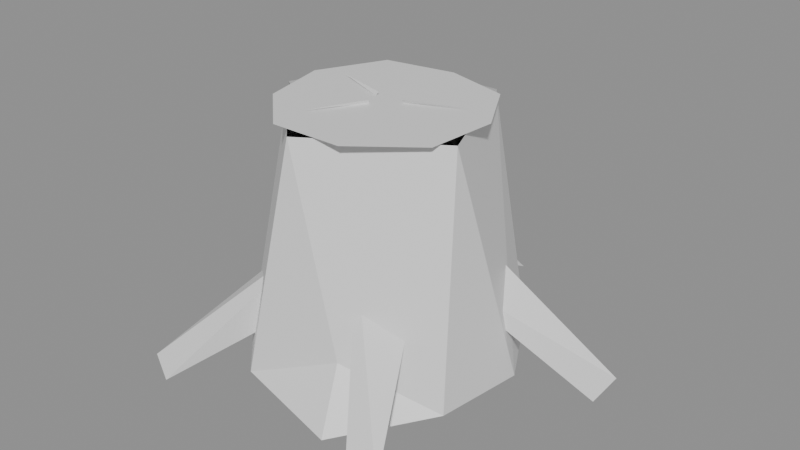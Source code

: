 # Source: 22_LOD3.blend  (saved by Blender 5.2.44; exported with 4.5.12 LTS)
import bpy
from mathutils import Matrix  # noqa: F401  (used for matrix-valued properties, if any)

bpy.ops.wm.read_factory_settings(use_empty=True)
scene = bpy.context.scene
scene.name = 'Scene'

# ---- materials (node trees are filled in below, after node groups)
mat_alpinetreepalette = bpy.data.materials.new('AlpineTreePalette')
mat_alpinetreepalette.roughness = 0.5

# ---- material node trees
mat_alpinetreepalette.use_nodes = True; mat_alpinetreepalette.node_tree.nodes.clear()
_N = mat_alpinetreepalette.node_tree.nodes; _L = mat_alpinetreepalette.node_tree.links
n0 = _N.new('ShaderNodeBsdfPrincipled'); n0.name = 'Principled BSDF'; n0.location = (-200, 100)
n0.inputs[10].default_value = 0.005
n1 = _N.new('ShaderNodeOutputMaterial'); n1.name = 'Material Output'; n1.location = (200, 100)
n2 = _N.new('ShaderNodeNormalMap'); n2.name = 'Normal Map'; n2.location = (-600, -600)
n2.label = 'Normal/Map'
n2.width = 160
n2.inputs[0].default_value = 0.0
_L.new(n0.outputs[0], n1.inputs[0])
_L.new(n2.outputs[0], n0.inputs[5])
n1.is_active_output = True

# ---- meshes
me_22_tall_cut_stump___tree_or_wood_004 = bpy.data.meshes.new('22 Tall Cut Stump | Tree or Wood.004')
me_22_tall_cut_stump___tree_or_wood_004.from_pydata([(-2.04, 0.07968, -11.1), (-2.226, 0.1045, -11.44), (-2.597, 0.06407, -11.54), (-2.994, 0.1072, -11.47), (-3.181, 0.08826, -11.08), (-3.09, 0.07939, -10.72), (-2.808, 0.1082, -10.44), (-2.373, 0.03988, -10.37), (-2.069, 0.1093, -10.69), (-2.426, 0.2709, -10.52), (-2.154, 1.089, -10.85), (-2.372, 1.089, -11.38), (-2.897, 1.09, -11.36), (-3.037, 1.089, -10.94), (-2.65, 1.089, -10.54), (-2.175, 1.096, -11.07), (-2.319, 1.096, -11.33), (-2.598, 1.096, -11.41), (-2.897, 1.096, -11.36), (-3.035, 1.096, -11.08), (-2.756, 1.096, -10.58), (-2.449, 1.096, -10.58), (-2.2, 1.096, -10.77), (-2.972, 1.096, -10.79), (-1.768, 0.003782, -11.24), (-1.706, 0.1127, -11.29), (-2.48, 0.4177, -11.15), (-2.34, 0.5282, -10.93), (-2.343, 0.6286, -11.15), (-2.655, 0.08937, -11.92), (-2.53, 0.04526, -11.89), (-2.731, 0.4545, -11.18), (-2.47, 0.4389, -11.17), (-2.556, 0.6252, -11.29), (-3.488, 0.08249, -11.24), (-3.421, 0.04427, -11.35), (-2.889, 0.5781, -10.97), (-2.717, 0.3936, -11.1), (-2.798, 0.5743, -11.21), (-3.21, 0.08359, -10.31), (-3.087, 0.04676, -10.25), (-2.852, 0.5474, -10.89), (-2.697, 0.6175, -10.72), (-2.635, 0.3971, -10.85), (-2.144, 0.03563, -10.24), (-2.025, 0.08907, -10.27), (-2.547, 0.3885, -10.87), (-2.504, 0.6094, -10.72), (-2.341, 0.5488, -10.89), (-2.538, 1.11, -11.02), (-2.543, 1.096, -11.03), (-2.311, 1.103, -11.12), (-2.663, 1.096, -11.02), (-2.659, 1.11, -11.03), (-2.896, 1.103, -11.11), (-2.636, 1.094, -10.95), (-2.628, 1.112, -10.94), (-2.754, 1.103, -10.73)], [], [(7, 8, 9), (0, 11, 10), (2, 11, 1), (2, 12, 11), (4, 12, 3), (5, 13, 4), (5, 14, 13), (9, 14, 6), (9, 10, 14), (0, 10, 8), (7, 5, 2), (17, 23, 16), (19, 23, 18), (21, 23, 20), (15, 23, 22), (25, 27, 24), (25, 28, 27), (25, 26, 28), (24, 26, 25), (30, 32, 31), (29, 31, 33), (35, 37, 34), (34, 38, 35), (39, 42, 41), (39, 43, 40), (42, 43, 41), (45, 47, 44), (45, 48, 47), (44, 46, 45), (47, 48, 46), (49, 51, 50), (52, 54, 53), (7, 9, 6), (0, 1, 11), (2, 3, 12), (4, 13, 12), (5, 6, 14), (9, 8, 10), (0, 8, 7), (7, 6, 5), (5, 4, 2), (4, 3, 2), (2, 1, 0), (7, 2, 0), (15, 16, 23), (17, 18, 23), (21, 22, 23), (24, 27, 26), (26, 27, 28), (29, 30, 31), (30, 33, 32), (30, 29, 33), (31, 32, 33), (34, 37, 36), (35, 38, 37), (34, 36, 38), (36, 37, 38), (39, 40, 42), (40, 43, 42), (39, 41, 43), (44, 47, 46), (45, 46, 48), (55, 57, 56)])
_uv = me_22_tall_cut_stump___tree_or_wood_004.uv_layers.new(name='PaletteUV')
_uv.uv.foreach_set('vector', [0.1562, 0.5, 0.1562, 0.5, 0.1562, 0.5, 0.03125, 0.5, 0.03125, 0.5, 0.03125, 0.5, 0.1562, 0.5, 0.1562, 0.5, 0.1562, 0.5, 0.1562, 0.5, 0.1562, 0.5, 0.1562, 0.5, 0.1562, 0.5, 0.1562, 0.5, 0.1562, 0.5, 0.03125, 0.5, 0.03125, 0.5, 0.03125, 0.5, 0.1562, 0.5, 0.1562, 0.5, 0.1562, 0.5, 0.1562, 0.5, 0.1562, 0.5, 0.1562, 0.5, 0.1562, 0.5, 0.1562, 0.5, 0.1562, 0.5, 0.03125, 0.5, 0.03125, 0.5, 0.03125, 0.5, 0.1562, 0.5, 0.1562, 0.5, 0.1562, 0.5, 0.2812, 0.5, 0.2812, 0.5, 0.2812, 0.5, 0.2812, 0.5, 0.2812, 0.5, 0.2812, 0.5, 0.2812, 0.5, 0.2812, 0.5, 0.2812, 0.5, 0.2812, 0.5, 0.2812, 0.5, 0.2812, 0.5, 0.1562, 0.5, 0.1562, 0.5, 0.1562, 0.5, 0.1562, 0.5, 0.1562, 0.5, 0.1562, 0.5, 0.1562, 0.5, 0.1562, 0.5, 0.1562, 0.5, 0.1562, 0.5, 0.1562, 0.5, 0.1562, 0.5, 0.1562, 0.5, 0.1562, 0.5, 0.1562, 0.5, 0.1562, 0.5, 0.1562, 0.5, 0.1562, 0.5, 0.1562, 0.5, 0.1562, 0.5, 0.1562, 0.5, 0.1562, 0.5, 0.1562, 0.5, 0.1562, 0.5, 0.1562, 0.5, 0.1562, 0.5, 0.1562, 0.5, 0.1562, 0.5, 0.1562, 0.5, 0.1562, 0.5, 0.1562, 0.5, 0.1562, 0.5, 0.1562, 0.5, 0.1562, 0.5, 0.1562, 0.5, 0.1562, 0.5, 0.1562, 0.5, 0.1562, 0.5, 0.1562, 0.5, 0.1562, 0.5, 0.1562, 0.5, 0.1562, 0.5, 0.1562, 0.5, 0.1562, 0.5, 0.1562, 0.5, 0.09375, 0.5, 0.09375, 0.5, 0.09375, 0.5, 0.09375, 0.5, 0.09375, 0.5, 0.09375, 0.5, 0.1562, 0.5, 0.1562, 0.5, 0.1562, 0.5, 0.03125, 0.5, 0.03125, 0.5, 0.03125, 0.5, 0.1562, 0.5, 0.1562, 0.5, 0.1562, 0.5, 0.1562, 0.5, 0.1562, 0.5, 0.1562, 0.5, 0.1562, 0.5, 0.1562, 0.5, 0.1562, 0.5, 0.1562, 0.5, 0.1562, 0.5, 0.1562, 0.5, 0.1562, 0.5, 0.1562, 0.5, 0.1562, 0.5, 0.1562, 0.5, 0.1562, 0.5, 0.1562, 0.5, 0.1562, 0.5, 0.1562, 0.5, 0.1562, 0.5, 0.1562, 0.5, 0.1562, 0.5, 0.1562, 0.5, 0.1562, 0.5, 0.1562, 0.5, 0.1562, 0.5, 0.1562, 0.5, 0.1562, 0.5, 0.1562, 0.5, 0.2812, 0.5, 0.2812, 0.5, 0.2812, 0.5, 0.2812, 0.5, 0.2812, 0.5, 0.2812, 0.5, 0.2812, 0.5, 0.2812, 0.5, 0.2812, 0.5, 0.1562, 0.5, 0.1562, 0.5, 0.1562, 0.5, 0.1562, 0.5, 0.1562, 0.5, 0.1562, 0.5, 0.1562, 0.5, 0.1562, 0.5, 0.1562, 0.5, 0.1562, 0.5, 0.1562, 0.5, 0.1562, 0.5, 0.1562, 0.5, 0.1562, 0.5, 0.1562, 0.5, 0.1562, 0.5, 0.1562, 0.5, 0.1562, 0.5, 0.1562, 0.5, 0.1562, 0.5, 0.1562, 0.5, 0.1562, 0.5, 0.1562, 0.5, 0.1562, 0.5, 0.1562, 0.5, 0.1562, 0.5, 0.1562, 0.5, 0.1562, 0.5, 0.1562, 0.5, 0.1562, 0.5, 0.1562, 0.5, 0.1562, 0.5, 0.1562, 0.5, 0.1562, 0.5, 0.1562, 0.5, 0.1562, 0.5, 0.1562, 0.5, 0.1562, 0.5, 0.1562, 0.5, 0.1562, 0.5, 0.1562, 0.5, 0.1562, 0.5, 0.1562, 0.5, 0.1562, 0.5, 0.1562, 0.5, 0.09375, 0.5, 0.09375, 0.5, 0.09375, 0.5])
me_22_tall_cut_stump___tree_or_wood_004.materials.append(mat_alpinetreepalette)
me_22_tall_cut_stump___tree_or_wood_004.update()
me_22_tall_cut_stump___tree_or_wood_004.normals_split_custom_set([tuple(v) for v in zip(*[iter([0.5545, 0.534, 0.6382, 0.5545, 0.534, 0.6382, 0.5545, 0.534, 0.6382, 0.9059, 0.1939, -0.3766, 0.9059, 0.1939, -0.3766, 0.9059, 0.1939, -0.3766, 0.2487, 0.1007, -0.9633, 0.2487, 0.1007, -0.9633, 0.2487, 0.1007, -0.9633, -0.03682, 0.1669, -0.9853, -0.03682, 0.1669, -0.9853, -0.03682, 0.1669, -0.9853, -0.8981, 0.1389, -0.4172, -0.8981, 0.1389, -0.4172, -0.8981, 0.1389, -0.4172, -0.9634, 0.1055, 0.2466, -0.9634, 0.1055, 0.2466, -0.9634, 0.1055, 0.2466, -0.7124, 0.1875, 0.6763, -0.7124, 0.1875, 0.6763, -0.7124, 0.1875, 0.6763, 0.1717, 0.07178, 0.9825, 0.1717, 0.07178, 0.9825, 0.1717, 0.07178, 0.9825, 0.5297, 0.166, 0.8318, 0.5297, 0.166, 0.8318, 0.5297, 0.166, 0.8318, 0.9932, 0.09678, 0.06525, 0.9932, 0.09678, 0.06525, 0.9932, 0.09678, 0.06525, -0.04957, -0.9987, -0.01114, -0.04957, -0.9987, -0.01114, -0.04957, -0.9987, -0.01114, 0.0, 1.0, -5.937e-07, 0.0, 1.0, -5.937e-07, 0.0, 1.0, -5.937e-07, 0.0, 1.0, 0.0, 0.0, 1.0, 0.0, 0.0, 1.0, 0.0, 0.0, 1.0, 9.077e-07, 0.0, 1.0, 9.077e-07, 0.0, 1.0, 9.077e-07, 0.0, 1.0, -5.029e-07, 0.0, 1.0, -5.029e-07, 0.0, 1.0, -5.029e-07, 0.5362, 0.1016, 0.8379, 0.5362, 0.1016, 0.8379, 0.5362, 0.1016, 0.8379, 0.6374, 0.7029, 0.3156, 0.6374, 0.7029, 0.3156, 0.6374, 0.7029, 0.3156, -0.1338, 0.09761, -0.9862, -0.1338, 0.09761, -0.9862, -0.1338, 0.09761, -0.9862, -0.2741, -0.2892, -0.9172, -0.2741, -0.2892, -0.9172, -0.2741, -0.2892, -0.9172, -0.08387, -0.8741, 0.4784, -0.08387, -0.8741, 0.4784, -0.08387, -0.8741, 0.4784, -0.7549, 0.554, -0.351, -0.7549, 0.554, -0.351, -0.7549, 0.554, -0.351, 0.2604, -0.8552, 0.448, 0.2604, -0.8552, 0.448, 0.2604, -0.8552, 0.448, -0.4772, 0.7039, -0.5262, -0.4772, 0.7039, -0.5262, -0.4772, 0.7039, -0.5262, -0.6026, 0.7616, 0.2384, -0.6026, 0.7616, 0.2384, -0.6026, 0.7616, 0.2384, -0.002385, -0.8624, -0.5063, -0.002385, -0.8624, -0.5063, -0.002385, -0.8624, -0.5063, 0.5004, 0.5339, -0.6815, 0.5004, 0.5339, -0.6815, 0.5004, 0.5339, -0.6815, -0.04317, 0.6304, 0.7751, -0.04317, 0.6304, 0.7751, -0.04317, 0.6304, 0.7751, 0.5734, 0.7699, 0.28, 0.5734, 0.7699, 0.28, 0.5734, 0.7699, 0.28, 0.1845, -0.8029, -0.5668, 0.1845, -0.8029, -0.5668, 0.1845, -0.8029, -0.5668, -0.4932, 0.5415, -0.6808, -0.4932, 0.5415, -0.6808, -0.4932, 0.5415, -0.6808, -0.2754, 0.7071, -0.6513, -0.2754, 0.7071, -0.6513, -0.2754, 0.7071, -0.6513, 0.2369, -0.7071, -0.6663, 0.2369, -0.7071, -0.6663, 0.2369, -0.7071, -0.6663, -0.05087, 0.5288, 0.8472, -0.05087, 0.5288, 0.8472, -0.05087, 0.5288, 0.8472, 0.8733, 0.16, -0.4602, 0.8733, 0.16, -0.4602, 0.8733, 0.16, -0.4602, -0.1509, 0.1325, -0.9796, -0.1509, 0.1325, -0.9796, -0.1509, 0.1325, -0.9796, -0.9323, 0.1768, -0.3156, -0.9323, 0.1768, -0.3156, -0.9323, 0.1768, -0.3156, -0.7055, 0.1829, 0.6847, -0.7055, 0.1829, 0.6847, -0.7055, 0.1829, 0.6847, 0.4981, 0.183, 0.8476, 0.4981, 0.183, 0.8476, 0.4981, 0.183, 0.8476, 0.3128, -0.9454, 0.09162, 0.3128, -0.9454, 0.09162, 0.3128, -0.9454, 0.09162, -0.1928, -0.9381, 0.2877, -0.1928, -0.9381, 0.2877, -0.1928, -0.9381, 0.2877, -0.05077, -0.9986, -0.01187, -0.05077, -0.9986, -0.01187, -0.05077, -0.9986, -0.01187, -0.1251, -0.9864, -0.1063, -0.1251, -0.9864, -0.1063, -0.1251, -0.9864, -0.1063, 0.1471, -0.9777, -0.1498, 0.1471, -0.9777, -0.1498, 0.1471, -0.9777, -0.1498, 0.05237, -0.9982, -0.03055, 0.05237, -0.9982, -0.03055, 0.05237, -0.9982, -0.03055, 0.0, 1.0, 4.82e-07, 0.0, 1.0, 4.82e-07, 0.0, 1.0, 4.82e-07, 0.0, 1.0, 8.955e-08, 0.0, 1.0, 8.955e-08, 0.0, 1.0, 8.955e-08, 0.0, 1.0, 0.0, 0.0, 1.0, 0.0, 0.0, 1.0, 0.0, -0.3537, -0.7262, 0.5896, -0.3537, -0.7262, 0.5896, -0.3537, -0.7262, 0.5896, -0.8116, 0.5269, 0.2524, -0.8116, 0.5269, 0.2524, -0.8116, 0.5269, 0.2524, -0.3761, -0.8454, 0.3793, -0.3761, -0.8454, 0.3793, -0.3761, -0.8454, 0.3793, 0.934, 0.2772, -0.2256, 0.934, 0.2772, -0.2256, 0.934, 0.2772, -0.2256, 0.3711, 0.6781, -0.6344, 0.3711, 0.6781, -0.6344, 0.3711, 0.6781, -0.6344, -0.02205, 0.5498, 0.835, -0.02205, 0.5498, 0.835, -0.02205, 0.5498, 0.835, 0.06043, -0.5421, 0.8382, 0.06043, -0.5421, 0.8382, 0.06043, -0.5421, 0.8382, 0.4605, -0.3169, -0.8292, 0.4605, -0.3169, -0.8292, 0.4605, -0.3169, -0.8292, -0.5593, 0.7994, -0.2192, -0.5593, 0.7994, -0.2192, -0.5593, 0.7994, -0.2192, 0.7948, 0.5352, 0.286, 0.7948, 0.5352, 0.286, 0.7948, 0.5352, 0.286, -0.152, 0.6893, 0.7084, -0.152, 0.6893, 0.7084, -0.152, 0.6893, 0.7084, 0.8208, -0.0957, 0.5631, 0.8208, -0.0957, 0.5631, 0.8208, -0.0957, 0.5631, -0.3081, -0.6402, -0.7037, -0.3081, -0.6402, -0.7037, -0.3081, -0.6402, -0.7037, -0.8682, -0.14, 0.4761, -0.8682, -0.14, 0.4761, -0.8682, -0.14, 0.4761, 0.4097, -0.6175, -0.6714, 0.4097, -0.6175, -0.6714, 0.4097, -0.6175, -0.6714, -0.7796, 0.4472, -0.4385, -0.7796, 0.4472, -0.4385, -0.7796, 0.4472, -0.4385])] * 3)])

# ---- objects
ob_basisx = bpy.data.objects.new('BasisX', None)
ob_basisy = bpy.data.objects.new('BasisY', None)
ob_basisz = bpy.data.objects.new('BasisZ', None)
ob_treewood = bpy.data.objects.new('TreeWood', me_22_tall_cut_stump___tree_or_wood_004)

# ---- transforms, parenting, visibility, modifiers, constraints
ob_basisx.location = (1.0, 0.0, 0.0)
ob_basisx.rotation_euler = (1.571, -0.0, 0.0)
ob_basisx.color = (0.8, 0.8, 0.8, 1.0)
ob_basisy.location = (0.0, 1.0, 0.0)
ob_basisy.rotation_euler = (1.571, -0.0, 0.0)
ob_basisy.color = (0.8, 0.8, 0.8, 1.0)
ob_basisz.location = (0.0, 0.0, 1.0)
ob_basisz.rotation_euler = (1.571, -0.0, 0.0)
ob_basisz.color = (0.8, 0.8, 0.8, 1.0)
ob_treewood.location = (0.0, 0.0, 0.0)
ob_treewood.rotation_euler = (1.571, -0.0, 0.0)
ob_treewood.color = (0.8, 0.8, 0.8, 1.0)

# ---- collection membership
scene.collection.objects.link(ob_basisx)
scene.collection.objects.link(ob_basisy)
scene.collection.objects.link(ob_basisz)
scene.collection.objects.link(ob_treewood)

# ---- scene / render settings (as saved in the file)
scene.frame_start = 1; scene.frame_end = 250; scene.frame_set(1)
scene.render.engine = 'BLENDER_EEVEE_NEXT'
scene.render.bake_bias = 0.0
scene.render.bake_samples = 0
scene.render.compositor_device = 'GPU'
scene.eevee.use_volume_custom_range = False
scene.eevee.fast_gi_thickness_near = 0.1
scene.eevee.fast_gi_thickness_far = 0.0
scene.eevee.ray_tracing_options.screen_trace_thickness = 0.1
bpy.context.view_layer.update()

# ---- added for rendering (the .blend has no active camera and no usable light): camera, sun + grey world if the file has none
cam_auto = bpy.data.cameras.new('AutoCamera')
cam_auto.lens = 50.0
cam_auto.sensor_width = 36.0
cam_auto.clip_end = 1000.0
ob_auto_camera = bpy.data.objects.new('AutoCamera', cam_auto)
scene.collection.objects.link(ob_auto_camera)
ob_auto_camera.location = (-0.107408, 8.09207, 2.54971)
ob_auto_camera.rotation_euler = (1.09748, -7.21219e-08, 0.694738)
scene.camera = ob_auto_camera
light_auto_sun = bpy.data.lights.new('AutoSun', 'SUN')
light_auto_sun.energy = 3.0
light_auto_sun.angle = 0.0523599
ob_auto_sun = bpy.data.objects.new('AutoSun', light_auto_sun)
scene.collection.objects.link(ob_auto_sun)
ob_auto_sun.rotation_euler = (0.872665, 0.174533, 0.523599)
if scene.world is None:
    world_auto = bpy.data.worlds.new('AutoWorld')
    world_auto.color = (0.3, 0.3, 0.3)
    scene.world = world_auto
bpy.context.view_layer.update()
